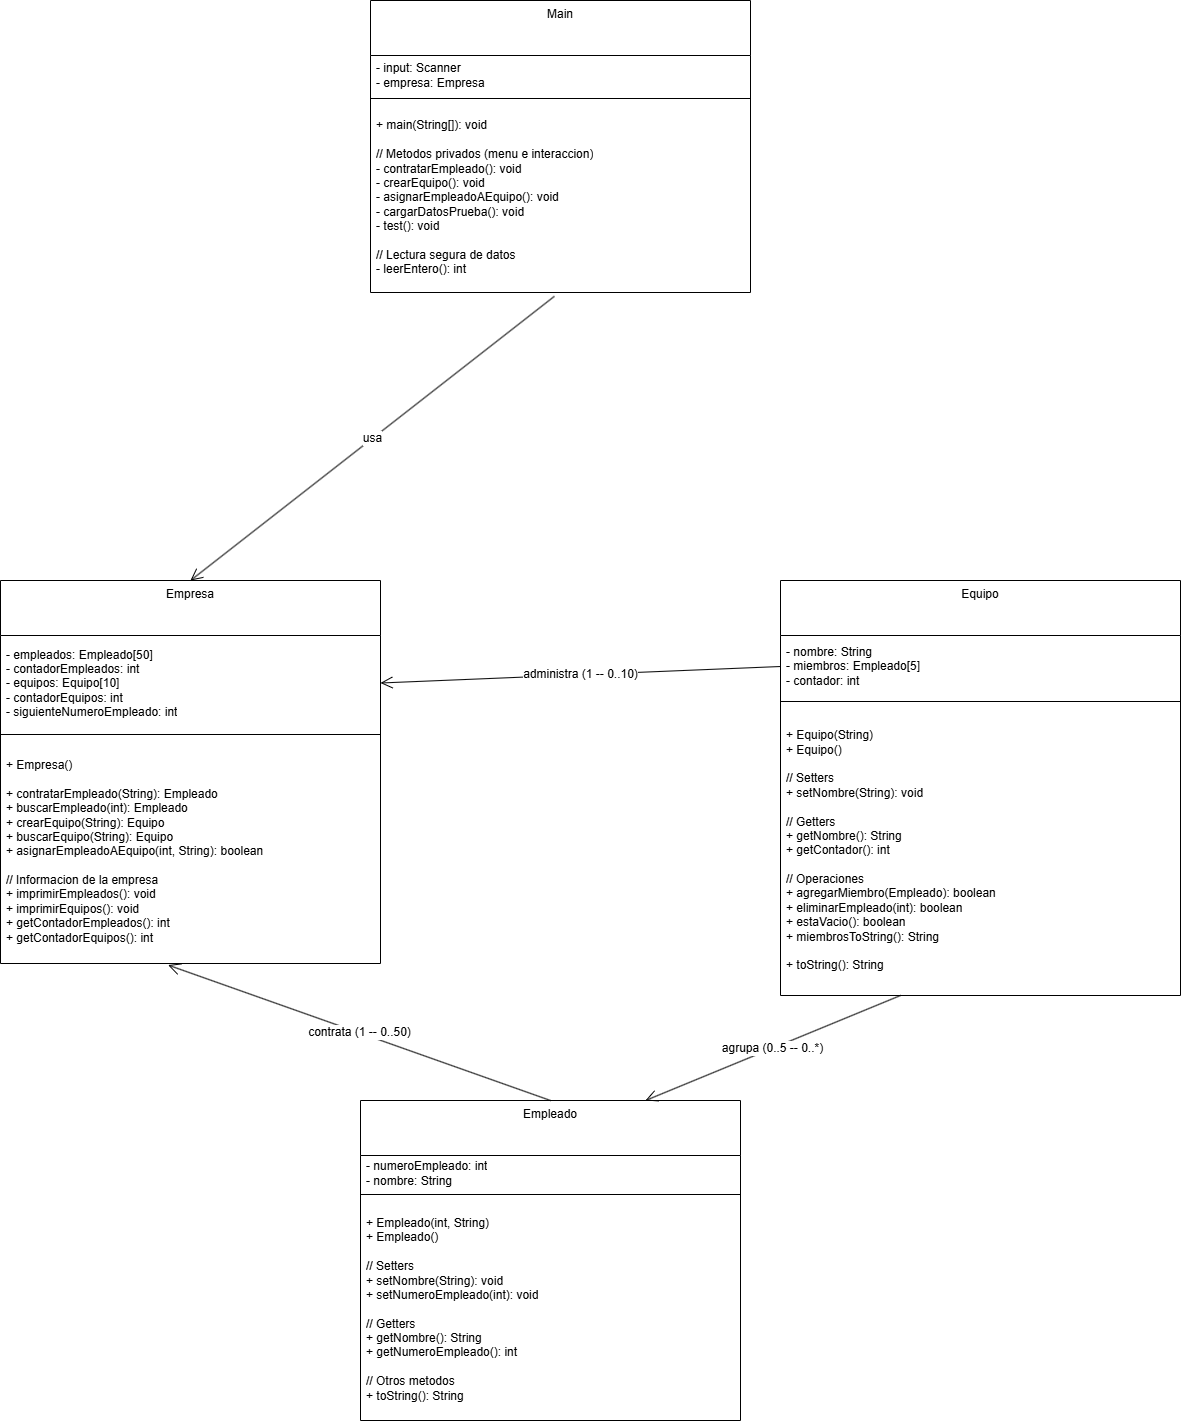

The diagram above was exported from draw.io. Its source (the exported page's mxGraphModel, read from the mxfile embedded in the PNG):
<mxGraphModel dx="2690" dy="1967" grid="1" gridSize="10" guides="1" tooltips="1" connect="1" arrows="1" fold="1" page="1" pageScale="1" pageWidth="1400" pageHeight="1400" math="0" shadow="0">
  <root>
    <mxCell id="0" />
    <mxCell id="1" parent="0" />
    <mxCell id="2" value="Main" style="swimlane;fontStyle=0;align=center;verticalAlign=top;childLayout=stackLayout;horizontal=1;startSize=55;horizontalStack=0;resizeParent=1;resizeParentMax=0;resizeLast=0;collapsible=0;marginBottom=0;html=1;whiteSpace=wrap;" parent="1" vertex="1">
      <mxGeometry x="340" y="-110" width="380" height="292" as="geometry" />
    </mxCell>
    <mxCell id="3" value="- input: Scanner&lt;div&gt;- empresa: Empresa&lt;/div&gt;" style="text;html=1;strokeColor=none;fillColor=none;align=left;verticalAlign=middle;spacingLeft=4;spacingRight=4;overflow=hidden;rotatable=0;points=[[0,0.5],[1,0.5]];portConstraint=eastwest;whiteSpace=wrap;" parent="2" vertex="1">
      <mxGeometry y="55" width="380" height="39" as="geometry" />
    </mxCell>
    <mxCell id="4" value="" style="line;strokeWidth=1;fillColor=none;align=left;verticalAlign=middle;spacingTop=-1;spacingLeft=3;spacingRight=3;rotatable=0;labelPosition=right;points=[];portConstraint=eastwest;" parent="2" vertex="1">
      <mxGeometry y="94" width="380" height="8" as="geometry" />
    </mxCell>
    <mxCell id="5" value="+ main(String[]): void&lt;div&gt;&lt;br&gt;&lt;/div&gt;&lt;div&gt;// Metodos privados (menu e interaccion)&lt;/div&gt;&lt;div&gt;- contratarEmpleado(): void&lt;/div&gt;&lt;div&gt;- crearEquipo(): void&lt;/div&gt;&lt;div&gt;- asignarEmpleadoAEquipo(): void&lt;/div&gt;&lt;div&gt;- cargarDatosPrueba(): void&lt;/div&gt;&lt;div&gt;- test(): void&lt;/div&gt;&lt;div&gt;&lt;br&gt;&lt;/div&gt;&lt;div&gt;// Lectura segura de datos&lt;/div&gt;&lt;div&gt;- leerEntero(): int&lt;/div&gt;" style="text;html=1;strokeColor=none;fillColor=none;align=left;verticalAlign=middle;spacingLeft=4;spacingRight=4;overflow=hidden;rotatable=0;points=[[0,0.5],[1,0.5]];portConstraint=eastwest;whiteSpace=wrap;" parent="2" vertex="1">
      <mxGeometry y="102" width="380" height="190" as="geometry" />
    </mxCell>
    <mxCell id="6" value="Empresa" style="swimlane;fontStyle=0;align=center;verticalAlign=top;childLayout=stackLayout;horizontal=1;startSize=55;horizontalStack=0;resizeParent=1;resizeParentMax=0;resizeLast=0;collapsible=0;marginBottom=0;html=1;whiteSpace=wrap;" parent="1" vertex="1">
      <mxGeometry x="-30" y="470" width="380" height="383" as="geometry" />
    </mxCell>
    <mxCell id="7" value="- empleados: Empleado[50]&lt;div&gt;- contadorEmpleados: int&lt;/div&gt;&lt;div&gt;- equipos: Equipo[10]&lt;/div&gt;&lt;div&gt;- contadorEquipos: int&lt;/div&gt;&lt;div&gt;- siguienteNumeroEmpleado: int&lt;/div&gt;" style="text;html=1;strokeColor=none;fillColor=none;align=left;verticalAlign=middle;spacingLeft=4;spacingRight=4;overflow=hidden;rotatable=0;points=[[0,0.5],[1,0.5]];portConstraint=eastwest;whiteSpace=wrap;" parent="6" vertex="1">
      <mxGeometry y="55" width="380" height="95" as="geometry" />
    </mxCell>
    <mxCell id="8" value="" style="line;strokeWidth=1;fillColor=none;align=left;verticalAlign=middle;spacingTop=-1;spacingLeft=3;spacingRight=3;rotatable=0;labelPosition=right;points=[];portConstraint=eastwest;" parent="6" vertex="1">
      <mxGeometry y="150" width="380" height="8" as="geometry" />
    </mxCell>
    <mxCell id="9" value="+ Empresa()&lt;div&gt;&lt;br&gt;&lt;/div&gt;&lt;div&gt;+ contratarEmpleado(String): Empleado&lt;/div&gt;&lt;div&gt;+ buscarEmpleado(int): Empleado&lt;/div&gt;&lt;div&gt;+ crearEquipo(String): Equipo&lt;/div&gt;&lt;div&gt;+ buscarEquipo(String): Equipo&lt;/div&gt;&lt;div&gt;+ asignarEmpleadoAEquipo(int, String): boolean&lt;/div&gt;&lt;div&gt;&lt;br&gt;&lt;/div&gt;&lt;div&gt;// Informacion de la empresa&lt;/div&gt;&lt;div&gt;+ imprimirEmpleados(): void&lt;/div&gt;&lt;div&gt;+ imprimirEquipos(): void&lt;/div&gt;&lt;div&gt;+ getContadorEmpleados(): int&lt;/div&gt;&lt;div&gt;+ getContadorEquipos(): int&lt;/div&gt;" style="text;html=1;strokeColor=none;fillColor=none;align=left;verticalAlign=middle;spacingLeft=4;spacingRight=4;overflow=hidden;rotatable=0;points=[[0,0.5],[1,0.5]];portConstraint=eastwest;whiteSpace=wrap;" parent="6" vertex="1">
      <mxGeometry y="158" width="380" height="225" as="geometry" />
    </mxCell>
    <mxCell id="10" value="Equipo" style="swimlane;fontStyle=0;align=center;verticalAlign=top;childLayout=stackLayout;horizontal=1;startSize=55;horizontalStack=0;resizeParent=1;resizeParentMax=0;resizeLast=0;collapsible=0;marginBottom=0;html=1;whiteSpace=wrap;" parent="1" vertex="1">
      <mxGeometry x="750" y="470" width="400" height="415" as="geometry" />
    </mxCell>
    <mxCell id="11" value="- nombre: String&lt;div&gt;- miembros: Empleado[5]&lt;/div&gt;&lt;div&gt;- contador: int&lt;/div&gt;" style="text;html=1;strokeColor=none;fillColor=none;align=left;verticalAlign=middle;spacingLeft=4;spacingRight=4;overflow=hidden;rotatable=0;points=[[0,0.5],[1,0.5]];portConstraint=eastwest;whiteSpace=wrap;" parent="10" vertex="1">
      <mxGeometry y="55" width="400" height="62" as="geometry" />
    </mxCell>
    <mxCell id="12" value="" style="line;strokeWidth=1;fillColor=none;align=left;verticalAlign=middle;spacingTop=-1;spacingLeft=3;spacingRight=3;rotatable=0;labelPosition=right;points=[];portConstraint=eastwest;" parent="10" vertex="1">
      <mxGeometry y="117" width="400" height="8" as="geometry" />
    </mxCell>
    <mxCell id="13" value="+ Equipo(String)&lt;div&gt;+ Equipo()&lt;/div&gt;&lt;div&gt;&lt;br&gt;&lt;/div&gt;&lt;div&gt;// Setters&lt;/div&gt;&lt;div&gt;+ setNombre(String): void&lt;/div&gt;&lt;div&gt;&lt;br&gt;&lt;/div&gt;&lt;div&gt;// Getters&lt;/div&gt;&lt;div&gt;+ getNombre(): String&lt;/div&gt;&lt;div&gt;+ getContador(): int&lt;/div&gt;&lt;div&gt;&lt;br&gt;&lt;/div&gt;&lt;div&gt;// Operaciones&lt;/div&gt;&lt;div&gt;+ agregarMiembro(Empleado): boolean&lt;/div&gt;&lt;div&gt;+ eliminarEmpleado(int): boolean&lt;/div&gt;&lt;div&gt;+ estaVacio(): boolean&lt;/div&gt;&lt;div&gt;+ miembrosToString(): String&lt;/div&gt;&lt;div&gt;&lt;br&gt;&lt;/div&gt;&lt;div&gt;+ toString(): String&lt;/div&gt;" style="text;html=1;strokeColor=none;fillColor=none;align=left;verticalAlign=middle;spacingLeft=4;spacingRight=4;overflow=hidden;rotatable=0;points=[[0,0.5],[1,0.5]];portConstraint=eastwest;whiteSpace=wrap;" parent="10" vertex="1">
      <mxGeometry y="125" width="400" height="290" as="geometry" />
    </mxCell>
    <mxCell id="14" value="Empleado" style="swimlane;fontStyle=0;align=center;verticalAlign=top;childLayout=stackLayout;horizontal=1;startSize=55;horizontalStack=0;resizeParent=1;resizeParentMax=0;resizeLast=0;collapsible=0;marginBottom=0;html=1;whiteSpace=wrap;" parent="1" vertex="1">
      <mxGeometry x="330" y="990" width="380" height="320" as="geometry" />
    </mxCell>
    <mxCell id="15" value="- numeroEmpleado: int&lt;div&gt;- nombre: String&lt;/div&gt;" style="text;html=1;strokeColor=none;fillColor=none;align=left;verticalAlign=middle;spacingLeft=4;spacingRight=4;overflow=hidden;rotatable=0;points=[[0,0.5],[1,0.5]];portConstraint=eastwest;whiteSpace=wrap;" parent="14" vertex="1">
      <mxGeometry y="55" width="380" height="35" as="geometry" />
    </mxCell>
    <mxCell id="16" value="" style="line;strokeWidth=1;fillColor=none;align=left;verticalAlign=middle;spacingTop=-1;spacingLeft=3;spacingRight=3;rotatable=0;labelPosition=right;points=[];portConstraint=eastwest;" parent="14" vertex="1">
      <mxGeometry y="90" width="380" height="8" as="geometry" />
    </mxCell>
    <mxCell id="17" value="+ Empleado(int, String)&lt;div&gt;+ Empleado()&lt;/div&gt;&lt;div&gt;&lt;br&gt;&lt;/div&gt;&lt;div&gt;// Setters&lt;/div&gt;&lt;div&gt;+ setNombre(String): void&lt;/div&gt;&lt;div&gt;+ setNumeroEmpleado(int): void&lt;/div&gt;&lt;div&gt;&lt;br&gt;&lt;/div&gt;&lt;div&gt;// Getters&lt;/div&gt;&lt;div&gt;+ getNombre(): String&lt;/div&gt;&lt;div&gt;+ getNumeroEmpleado(): int&lt;/div&gt;&lt;div&gt;&lt;br&gt;&lt;/div&gt;&lt;div&gt;// Otros metodos&lt;/div&gt;&lt;div&gt;+ toString(): String&lt;/div&gt;" style="text;html=1;strokeColor=none;fillColor=none;align=left;verticalAlign=middle;spacingLeft=4;spacingRight=4;overflow=hidden;rotatable=0;points=[[0,0.5],[1,0.5]];portConstraint=eastwest;whiteSpace=wrap;" parent="14" vertex="1">
      <mxGeometry y="98" width="380" height="222" as="geometry" />
    </mxCell>
    <mxCell id="26" value="agrupa (0..5 -- 0..*)" style="endArrow=open;startArrow=none;endFill=0;startFill=0;endSize=10;html=1;strokeWidth=1;exitX=0.3;exitY=1;exitDx=0;exitDy=0;entryX=0.75;entryY=0;entryDx=0;entryDy=0;fontSize=12;" parent="1" source="10" target="14" edge="1">
      <mxGeometry relative="1" as="geometry">
        <mxPoint x="870" y="885" as="sourcePoint" />
        <mxPoint x="615" y="990" as="targetPoint" />
      </mxGeometry>
    </mxCell>
    <mxCell id="42" value="&lt;span style=&quot;color: rgb(0, 0, 0);&quot;&gt;usa&lt;/span&gt;" style="endArrow=open;startArrow=none;endFill=0;startFill=0;endSize=10;html=1;strokeWidth=1;exitX=0.484;exitY=1.02;exitDx=0;exitDy=0;entryX=0.5;entryY=0;entryDx=0;entryDy=0;fontSize=12;exitPerimeter=0;" parent="1" source="5" target="6" edge="1">
      <mxGeometry relative="1" as="geometry">
        <mxPoint x="647.5" y="280" as="sourcePoint" />
        <mxPoint x="392.5" y="385" as="targetPoint" />
      </mxGeometry>
    </mxCell>
    <mxCell id="43" value="&lt;span style=&quot;color: rgb(0, 0, 0);&quot;&gt;administra (1 -- 0..10)&lt;/span&gt;" style="endArrow=open;startArrow=none;endFill=0;startFill=0;endSize=10;html=1;strokeWidth=1;exitX=0;exitY=0.5;exitDx=0;exitDy=0;entryX=1;entryY=0.5;entryDx=0;entryDy=0;fontSize=12;" parent="1" source="11" target="7" edge="1">
      <mxGeometry relative="1" as="geometry">
        <mxPoint x="534" y="196" as="sourcePoint" />
        <mxPoint x="170" y="480" as="targetPoint" />
      </mxGeometry>
    </mxCell>
    <mxCell id="44" value="&lt;span style=&quot;color: rgb(0, 0, 0);&quot;&gt;contrata (1 -- 0..50)&lt;/span&gt;" style="endArrow=open;startArrow=none;endFill=0;startFill=0;endSize=10;html=1;strokeWidth=1;exitX=0.5;exitY=0;exitDx=0;exitDy=0;entryX=0.441;entryY=1.007;entryDx=0;entryDy=0;fontSize=12;entryPerimeter=0;" parent="1" source="14" target="9" edge="1">
      <mxGeometry relative="1" as="geometry">
        <mxPoint x="370" y="990" as="sourcePoint" />
        <mxPoint x="-30" y="1007" as="targetPoint" />
      </mxGeometry>
    </mxCell>
  </root>
</mxGraphModel>